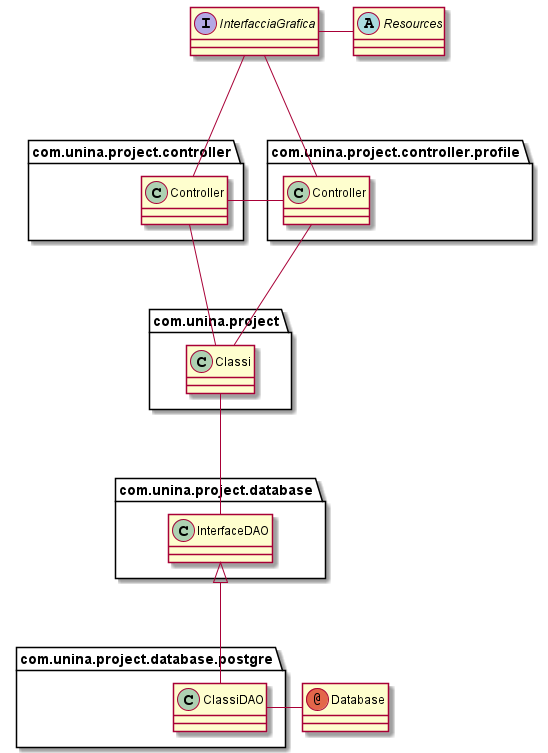

The diagram above was rendered by PlantUML. Its source (embedded in the PNG):
@startuml
'https://plantuml.com/sequence-diagram
interface InterfacciaGrafica{
}
abstract Resources{
}
annotation Database{
}
class com.unina.project.controller.Controller {
}
class com.unina.project.controller.profile.Controller {
}
class com.unina.project.Classi {
}
class com.unina.project.database.InterfaceDAO {
}
class com.unina.project.database.postgre.ClassiDAO {
}
InterfacciaGrafica - com.unina.project.controller.Controller
InterfacciaGrafica - Resources
com.unina.project.controller.profile.Controller --- com.unina.project.Classi
com.unina.project.controller.Controller --- com.unina.project.Classi
InterfacciaGrafica --- com.unina.project.controller.profile.Controller
com.unina.project.controller.profile.Controller - com.unina.project.controller.Controller
com.unina.project.Classi --- com.unina.project.database.InterfaceDAO
com.unina.project.database.InterfaceDAO <|--- com.unina.project.database.postgre.ClassiDAO
com.unina.project.database.postgre.ClassiDAO - Database

@enduml